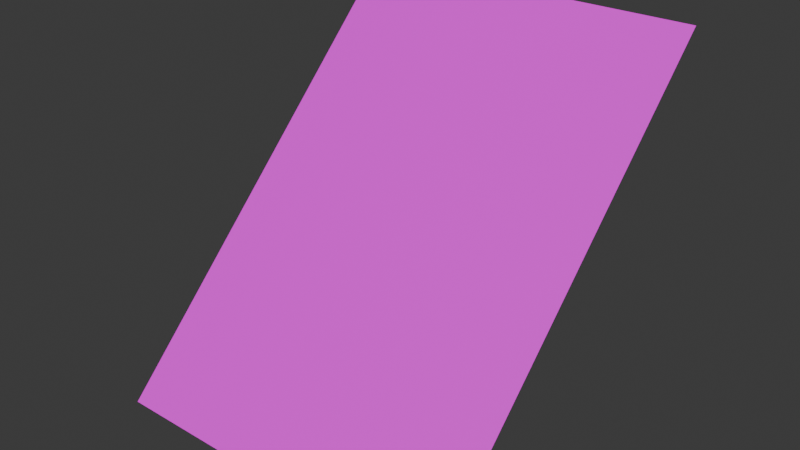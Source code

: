 # Source: terrenoinclinado1.blend  (saved by Blender 4.1.23; exported with 4.5.12 LTS)
import bpy
from mathutils import Matrix  # noqa: F401  (used for matrix-valued properties, if any)

bpy.ops.wm.read_factory_settings(use_empty=True)
scene = bpy.context.scene
scene.name = 'Scene'

# ---- collections
col_collection = bpy.data.collections.new('Collection'); scene.collection.children.link(col_collection)
col_oceano = bpy.data.collections.new('oceano'); col_collection.children.link(col_oceano)
col_terra = bpy.data.collections.new('terra'); scene.collection.children.link(col_terra)

# ---- images (referenced by path relative to the original .blend; pixels are not part of the script)
import os
ASSET_DIR = os.environ.get("B2B_ASSET_DIR", "")  # directory of the original .blend (textures are referenced by path, not embedded)
HERE = os.path.dirname(os.path.abspath(__file__))  # packed textures are extracted next to this script under _unpacked/

def load_image(name, relpath, width, height, colorspace="sRGB"):
    """Load a texture the original file referenced (path relative to the .blend, or extracted next to this script)."""
    p = next((c for c in (os.path.join(HERE, relpath), os.path.join(ASSET_DIR, relpath)) if relpath and os.path.exists(c)), "")
    if p:
        img = bpy.data.images.load(p, check_existing=True)
        img.name = name
    else:  # same state as the original file: an image datablock whose file is absent (Cycles renders it pink)
        img = bpy.data.images.new(name, width, height)
        img.source = "FILE"
        img.filepath = "//" + (relpath or name)
    img.colorspace_settings.name = colorspace
    return img
img_download__6__jpeg = load_image('download (6).jpeg', 'download (6).jpeg', 1024, 1024, 'sRGB')

# ---- materials (node trees are filled in below, after node groups)
mat_terra_plano = bpy.data.materials.new('terra plano')
mat_terra_plano.use_transparent_shadow = False

# ---- material node trees
mat_terra_plano.use_nodes = True; mat_terra_plano.node_tree.nodes.clear()
_N = mat_terra_plano.node_tree.nodes; _L = mat_terra_plano.node_tree.links
n0 = _N.new('ShaderNodeBsdfPrincipled'); n0.name = 'Principled BSDF'; n0.location = (10, 300)
n1 = _N.new('ShaderNodeOutputMaterial'); n1.name = 'Material Output'; n1.location = (300, 300)
n2 = _N.new('ShaderNodeTexImage'); n2.name = 'Image Texture'; n2.location = (-413, 237)
n2.image = img_download__6__jpeg
_L.new(n0.outputs[0], n1.inputs[0])
_L.new(n2.outputs[0], n0.inputs[0])
n1.is_active_output = True

# ---- world
world_world = bpy.data.worlds.new('World'); scene.world = world_world
world_world.use_nodes = True; world_world.node_tree.nodes.clear()
_N = world_world.node_tree.nodes; _L = world_world.node_tree.links
n0 = _N.new('ShaderNodeOutputWorld'); n0.name = 'World Output'; n0.location = (300, 300)
n1 = _N.new('ShaderNodeBackground'); n1.name = 'Background'; n1.location = (10, 300)
n1.inputs[0].default_value = (0.05088, 0.05088, 0.05088, 1.0)
_L.new(n1.outputs[0], n0.inputs[0])
n0.is_active_output = True
world_world.color = (0.05088, 0.05088, 0.05088)
world_world.use_sun_shadow = False
world_world.sun_shadow_jitter_overblur = 0.0

# ---- meshes
me_cube_003 = bpy.data.meshes.new('Cube.003')
me_cube_003.from_pydata([(-1.0, -1.0, -1.0), (-1.0, 1.0, 1.0), (1.0, -1.0, -1.0), (1.0, 1.0, 1.0), (-1.0, -1.0, -1.0), (-1.0, 1.0, 1.0), (1.0, 1.0, 1.0), (1.0, -1.0, -1.0)], [], [(3, 1, 5, 6), (6, 5, 4, 7), (2, 7, 4, 0)])
_uv = me_cube_003.uv_layers.new(name='UVMap')
_uv.uv.foreach_set('vector', [0.707, 0.9999, 0.0004919, 0.9999, 8.405e-05, 0.9992, 0.7066, 0.9992, 0.7066, 0.9992, 8.405e-05, 0.9992, 8.409e-05, 8.405e-05, 0.7066, 8.405e-05, 0.375, 0.75, 0.375, 0.75, 0.375, 1.0, 0.375, 1.0])
me_cube_003.materials.append(mat_terra_plano)
me_cube_003.update()

# ---- objects
ob_raoa_so_vertical = bpy.data.objects.new('raoa so vertical', me_cube_003)

# ---- transforms, parenting, visibility, modifiers, constraints
ob_raoa_so_vertical.location = (0.0, 4.582, 0.0)

# ---- collection membership
col_terra.objects.link(ob_raoa_so_vertical)

# ---- scene / render settings (as saved in the file)
scene.frame_start = 1; scene.frame_end = 250; scene.frame_set(1)
scene.render.engine = 'BLENDER_EEVEE_NEXT'
scene.cycles.sampling_pattern = 'TABULATED_SOBOL'
scene.eevee.ray_tracing_options.trace_max_roughness = 0.0
bpy.context.view_layer.update()

# ---- added for rendering (the .blend has no active camera and no usable light): camera, sun
cam_auto = bpy.data.cameras.new('AutoCamera')
cam_auto.lens = 50.0
cam_auto.sensor_width = 36.0
cam_auto.clip_end = 1000.0
ob_auto_camera = bpy.data.objects.new('AutoCamera', cam_auto)
scene.collection.objects.link(ob_auto_camera)
ob_auto_camera.location = (3.20507, 0.736398, 2.56406)
ob_auto_camera.rotation_euler = (1.09748, -7.21219e-08, 0.694738)
scene.camera = ob_auto_camera
light_auto_sun = bpy.data.lights.new('AutoSun', 'SUN')
light_auto_sun.energy = 3.0
light_auto_sun.angle = 0.0523599
ob_auto_sun = bpy.data.objects.new('AutoSun', light_auto_sun)
scene.collection.objects.link(ob_auto_sun)
ob_auto_sun.rotation_euler = (0.872665, 0.174533, 0.523599)
bpy.context.view_layer.update()
